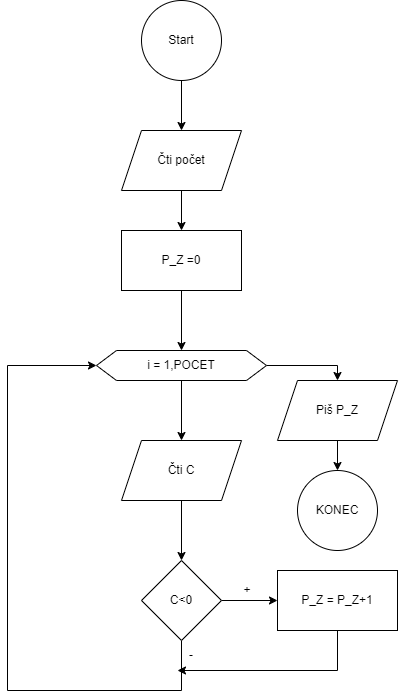

The diagram above was exported from draw.io. Its source (the exported page's mxGraphModel, read from the mxfile embedded in the PNG):
<mxGraphModel dx="1167" dy="662" grid="1" gridSize="10" guides="1" tooltips="1" connect="1" arrows="1" fold="1" page="1" pageScale="1" pageWidth="827" pageHeight="1169" math="0" shadow="0">
  <root>
    <mxCell id="0" />
    <mxCell id="1" parent="0" />
    <mxCell id="DKU77EvwQMkNbQZzerPm-18" value="" style="edgeStyle=orthogonalEdgeStyle;rounded=0;orthogonalLoop=1;jettySize=auto;html=1;" edge="1" parent="1" source="DKU77EvwQMkNbQZzerPm-1" target="DKU77EvwQMkNbQZzerPm-2">
      <mxGeometry relative="1" as="geometry" />
    </mxCell>
    <mxCell id="DKU77EvwQMkNbQZzerPm-1" value="Start" style="ellipse;whiteSpace=wrap;html=1;aspect=fixed;" vertex="1" parent="1">
      <mxGeometry x="374" y="10" width="80" height="80" as="geometry" />
    </mxCell>
    <mxCell id="DKU77EvwQMkNbQZzerPm-17" value="" style="edgeStyle=orthogonalEdgeStyle;rounded=0;orthogonalLoop=1;jettySize=auto;html=1;" edge="1" parent="1" source="DKU77EvwQMkNbQZzerPm-2" target="DKU77EvwQMkNbQZzerPm-3">
      <mxGeometry relative="1" as="geometry" />
    </mxCell>
    <mxCell id="DKU77EvwQMkNbQZzerPm-2" value="Čti počet" style="shape=parallelogram;perimeter=parallelogramPerimeter;whiteSpace=wrap;html=1;fixedSize=1;" vertex="1" parent="1">
      <mxGeometry x="354" y="140" width="120" height="60" as="geometry" />
    </mxCell>
    <mxCell id="DKU77EvwQMkNbQZzerPm-20" value="" style="edgeStyle=orthogonalEdgeStyle;rounded=0;orthogonalLoop=1;jettySize=auto;html=1;" edge="1" parent="1" source="DKU77EvwQMkNbQZzerPm-3" target="DKU77EvwQMkNbQZzerPm-19">
      <mxGeometry relative="1" as="geometry" />
    </mxCell>
    <mxCell id="DKU77EvwQMkNbQZzerPm-3" value="P_Z =0" style="rounded=0;whiteSpace=wrap;html=1;" vertex="1" parent="1">
      <mxGeometry x="354" y="240" width="120" height="60" as="geometry" />
    </mxCell>
    <mxCell id="DKU77EvwQMkNbQZzerPm-11" value="" style="edgeStyle=orthogonalEdgeStyle;rounded=0;orthogonalLoop=1;jettySize=auto;html=1;" edge="1" parent="1" source="DKU77EvwQMkNbQZzerPm-5" target="DKU77EvwQMkNbQZzerPm-8">
      <mxGeometry relative="1" as="geometry" />
    </mxCell>
    <mxCell id="DKU77EvwQMkNbQZzerPm-5" value="Piš P_Z" style="shape=parallelogram;perimeter=parallelogramPerimeter;whiteSpace=wrap;html=1;fixedSize=1;" vertex="1" parent="1">
      <mxGeometry x="510" y="390" width="120" height="60" as="geometry" />
    </mxCell>
    <mxCell id="DKU77EvwQMkNbQZzerPm-15" value="" style="edgeStyle=orthogonalEdgeStyle;rounded=0;orthogonalLoop=1;jettySize=auto;html=1;" edge="1" parent="1" source="DKU77EvwQMkNbQZzerPm-6" target="DKU77EvwQMkNbQZzerPm-7">
      <mxGeometry relative="1" as="geometry" />
    </mxCell>
    <mxCell id="DKU77EvwQMkNbQZzerPm-6" value="Čti C" style="shape=parallelogram;perimeter=parallelogramPerimeter;whiteSpace=wrap;html=1;fixedSize=1;" vertex="1" parent="1">
      <mxGeometry x="354" y="450" width="120" height="60" as="geometry" />
    </mxCell>
    <mxCell id="DKU77EvwQMkNbQZzerPm-10" value="" style="edgeStyle=orthogonalEdgeStyle;rounded=0;orthogonalLoop=1;jettySize=auto;html=1;" edge="1" parent="1" source="DKU77EvwQMkNbQZzerPm-7" target="DKU77EvwQMkNbQZzerPm-9">
      <mxGeometry relative="1" as="geometry" />
    </mxCell>
    <mxCell id="DKU77EvwQMkNbQZzerPm-22" style="edgeStyle=orthogonalEdgeStyle;rounded=0;orthogonalLoop=1;jettySize=auto;html=1;exitX=0.5;exitY=1;exitDx=0;exitDy=0;entryX=0;entryY=0.5;entryDx=0;entryDy=0;" edge="1" parent="1" source="DKU77EvwQMkNbQZzerPm-7" target="DKU77EvwQMkNbQZzerPm-19">
      <mxGeometry relative="1" as="geometry">
        <mxPoint x="180" y="370" as="targetPoint" />
        <Array as="points">
          <mxPoint x="414" y="700" />
          <mxPoint x="240" y="700" />
          <mxPoint x="240" y="375" />
        </Array>
      </mxGeometry>
    </mxCell>
    <mxCell id="DKU77EvwQMkNbQZzerPm-7" value="C&amp;lt;0" style="rhombus;whiteSpace=wrap;html=1;" vertex="1" parent="1">
      <mxGeometry x="374" y="570" width="80" height="80" as="geometry" />
    </mxCell>
    <mxCell id="DKU77EvwQMkNbQZzerPm-8" value="KONEC" style="ellipse;whiteSpace=wrap;html=1;aspect=fixed;" vertex="1" parent="1">
      <mxGeometry x="530" y="480" width="80" height="80" as="geometry" />
    </mxCell>
    <mxCell id="DKU77EvwQMkNbQZzerPm-25" style="edgeStyle=orthogonalEdgeStyle;rounded=0;orthogonalLoop=1;jettySize=auto;html=1;exitX=0.5;exitY=1;exitDx=0;exitDy=0;" edge="1" parent="1" source="DKU77EvwQMkNbQZzerPm-9">
      <mxGeometry relative="1" as="geometry">
        <mxPoint x="410" y="680" as="targetPoint" />
        <Array as="points">
          <mxPoint x="570" y="680" />
        </Array>
      </mxGeometry>
    </mxCell>
    <mxCell id="DKU77EvwQMkNbQZzerPm-9" value="P_Z = P_Z+1" style="rounded=0;whiteSpace=wrap;html=1;" vertex="1" parent="1">
      <mxGeometry x="510" y="580" width="120" height="60" as="geometry" />
    </mxCell>
    <mxCell id="DKU77EvwQMkNbQZzerPm-21" value="" style="edgeStyle=orthogonalEdgeStyle;rounded=0;orthogonalLoop=1;jettySize=auto;html=1;" edge="1" parent="1" source="DKU77EvwQMkNbQZzerPm-19" target="DKU77EvwQMkNbQZzerPm-6">
      <mxGeometry relative="1" as="geometry" />
    </mxCell>
    <mxCell id="DKU77EvwQMkNbQZzerPm-28" style="edgeStyle=orthogonalEdgeStyle;rounded=0;orthogonalLoop=1;jettySize=auto;html=1;exitX=1;exitY=0.5;exitDx=0;exitDy=0;entryX=0.5;entryY=0;entryDx=0;entryDy=0;" edge="1" parent="1" source="DKU77EvwQMkNbQZzerPm-19" target="DKU77EvwQMkNbQZzerPm-5">
      <mxGeometry relative="1" as="geometry">
        <Array as="points">
          <mxPoint x="570" y="375" />
        </Array>
      </mxGeometry>
    </mxCell>
    <mxCell id="DKU77EvwQMkNbQZzerPm-19" value="i = 1,POCET" style="shape=hexagon;perimeter=hexagonPerimeter2;whiteSpace=wrap;html=1;fixedSize=1;" vertex="1" parent="1">
      <mxGeometry x="329" y="360" width="170" height="30" as="geometry" />
    </mxCell>
    <mxCell id="DKU77EvwQMkNbQZzerPm-26" value="-" style="text;html=1;align=center;verticalAlign=middle;whiteSpace=wrap;rounded=0;" vertex="1" parent="1">
      <mxGeometry x="394" y="650" width="60" height="30" as="geometry" />
    </mxCell>
    <mxCell id="DKU77EvwQMkNbQZzerPm-27" value="+" style="text;html=1;align=center;verticalAlign=middle;whiteSpace=wrap;rounded=0;" vertex="1" parent="1">
      <mxGeometry x="450" y="585" width="60" height="30" as="geometry" />
    </mxCell>
  </root>
</mxGraphModel>